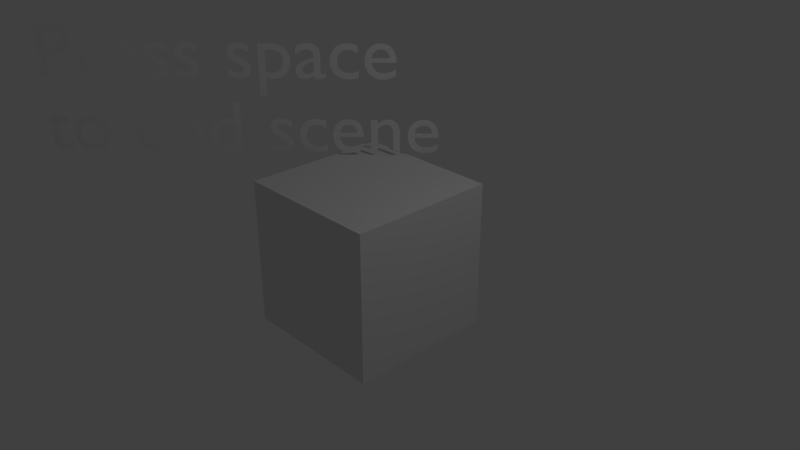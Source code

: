 # Source: End.blend  (saved by Blender 2.79.1; exported with 4.5.12 LTS)
import bpy
from mathutils import Matrix  # noqa: F401  (used for matrix-valued properties, if any)

bpy.ops.wm.read_factory_settings(use_empty=True)
scene = bpy.context.scene
scene.name = 'Scene'

# ---- collections
col_collection_1 = bpy.data.collections.new('Collection 1'); scene.collection.children.link(col_collection_1)

# ---- materials (node trees are filled in below, after node groups)
mat_material = bpy.data.materials.new('Material')
mat_material.alpha_threshold = 0.0
mat_material.use_transparent_shadow = False
mat_material.roughness = 0.5
mat_material.line_color = (0.0, 0.0, 0.0, 1.0)

# ---- material node trees

# ---- world
world_world = bpy.data.worlds.new('World'); scene.world = world_world
world_world.color = (0.05088, 0.05088, 0.05088)
world_world.use_sun_shadow = False
world_world.sun_shadow_jitter_overblur = 0.0
world_world.cycles.sampling_method = 'MANUAL'

# ---- cameras
cam_camera = bpy.data.cameras.new('Camera')
cam_camera.clip_end = 100.0
cam_camera.lens = 35.0
cam_camera.sensor_width = 32.0
cam_camera.sensor_height = 18.0
cam_camera.ortho_scale = 7.314
cam_camera.dof.focus_distance = 0.0
cam_camera.dof.aperture_fstop = 128.0

# ---- lights
light_lamp = bpy.data.lights.new('Lamp', 'POINT')
light_lamp.transmission_factor = 0.0
light_lamp.cutoff_distance = 30.0
light_lamp.energy = 100.0
light_lamp.shadow_buffer_clip_start = 1.001
light_lamp.shadow_soft_size = 0.1
light_lamp.shadow_maximum_resolution = 0.006
light_lamp.use_absolute_resolution = True

# ---- meshes
me_cube = bpy.data.meshes.new('Cube')
me_cube.from_pydata([(1.0, 1.0, -1.0), (1.0, -1.0, -1.0), (-1.0, -1.0, -1.0), (-1.0, 1.0, -1.0), (1.0, 1.0, 1.0), (1.0, -1.0, 1.0), (-1.0, -1.0, 1.0), (-1.0, 1.0, 1.0)], [], [(0, 1, 2, 3), (4, 7, 6, 5), (0, 4, 5, 1), (1, 5, 6, 2), (2, 6, 7, 3), (4, 0, 3, 7)])
me_cube.materials.append(mat_material)
me_cube.use_remesh_preserve_volume = False
me_cube.use_remesh_preserve_attributes = False
me_cube.use_mirror_vertex_groups = False
me_cube.update()

# ---- curves / text
txt_text = bpy.data.curves.new('Text', 'FONT')
txt_text.dimensions = '2D'
txt_text.body = 'Press space\nto end scene'
txt_text.use_path_clamp = True
txt_text.bevel_resolution = 0

# ---- objects
ob_text = bpy.data.objects.new('Text', txt_text)
ob_cube = bpy.data.objects.new('Cube', me_cube)
ob_lamp = bpy.data.objects.new('Lamp', light_lamp)
ob_camera = bpy.data.objects.new('Camera', cam_camera)

# ---- transforms, parenting, visibility, modifiers, constraints
ob_text.location = (-3.67, -2.414, 2.047)
ob_text.rotation_euler = (1.571, -0.0, 0.7854)
ob_text.lineart.crease_threshold = 0.0
ob_cube.location = (0.0, 0.0, 0.0)
ob_cube.lock_rotations_4d = False
ob_cube.empty_display_type = 'ARROWS'
ob_cube.lineart.crease_threshold = 0.0
ob_lamp.location = (4.076, 1.005, 5.904)
ob_lamp.rotation_euler = (0.6503, 0.05522, 1.866)
ob_lamp.lock_rotations_4d = False
ob_lamp.empty_display_type = 'ARROWS'
ob_lamp.color = (0.0, 0.0, 0.0, 0.0)
ob_lamp.lineart.crease_threshold = 0.0
ob_camera.location = (7.481, -6.508, 5.344)
ob_camera.rotation_euler = (1.109, 0.0, 0.8149)
ob_camera.lock_rotations_4d = False
ob_camera.empty_display_type = 'ARROWS'
ob_camera.color = (0.0, 0.0, 0.0, 0.0)
ob_camera.display_type = 'WIRE'
ob_camera.lineart.crease_threshold = 0.0

# ---- collection membership
col_collection_1.objects.link(ob_text)
col_collection_1.objects.link(ob_cube)
col_collection_1.objects.link(ob_lamp)
col_collection_1.objects.link(ob_camera)

# ---- scene / render settings (as saved in the file)
scene.camera = ob_camera
scene.frame_start = 1; scene.frame_end = 250; scene.frame_set(1)
scene.render.engine = 'BLENDER_EEVEE_NEXT'
scene.render.resolution_percentage = 50
scene.render.dither_intensity = 0.0
scene.cycles.use_denoising = False
scene.cycles.samples = 128
scene.cycles.sampling_pattern = 'TABULATED_SOBOL'
scene.cycles.use_adaptive_sampling = False
scene.cycles.use_light_tree = False
scene.view_settings.view_transform = 'Standard'
bpy.context.view_layer.update()

